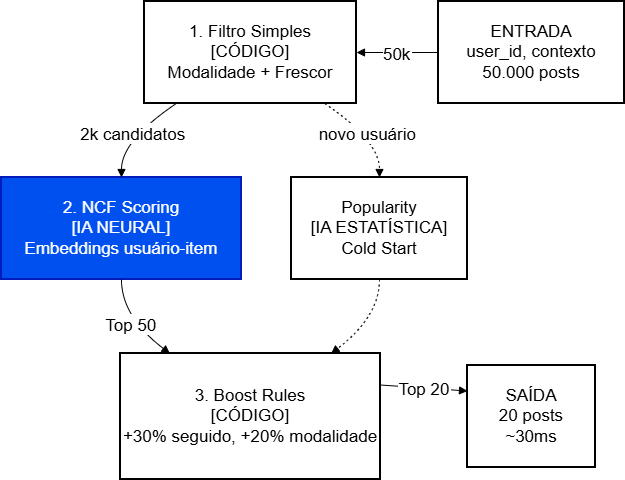

The diagram above was exported from draw.io. Its source (the exported page's mxGraphModel, read from the mxfile embedded in the PNG):
<mxGraphModel dx="1389" dy="749" grid="1" gridSize="10" guides="1" tooltips="1" connect="1" arrows="1" fold="1" page="1" pageScale="1" pageWidth="850" pageHeight="1100" math="0" shadow="0">
  <root>
    <mxCell id="0" />
    <mxCell id="1" parent="0" />
    <mxCell id="uiSlyZrbyfG4h_4e6Ubu-1" parent="1" style="whiteSpace=wrap;strokeWidth=2;fontSize=17;" value="ENTRADA&#10;user_id, contexto&#10;50.000 posts" vertex="1">
      <mxGeometry height="102" width="186" x="457" y="196" as="geometry" />
    </mxCell>
    <mxCell id="uiSlyZrbyfG4h_4e6Ubu-2" parent="1" style="whiteSpace=wrap;strokeWidth=2;fontSize=17;" value="1. Filtro Simples&#10;[CÓDIGO]&#10;Modalidade + Frescor" vertex="1">
      <mxGeometry height="102" width="212" x="163" y="196" as="geometry" />
    </mxCell>
    <mxCell id="uiSlyZrbyfG4h_4e6Ubu-3" parent="1" style="whiteSpace=wrap;strokeWidth=2;fillColor=#0050ef;fontColor=#ffffff;strokeColor=#001DBC;fontSize=17;" value="2. NCF Scoring&#10;[IA NEURAL]&#10;Embeddings usuário-item" vertex="1">
      <mxGeometry height="102" width="240" x="20" y="372" as="geometry" />
    </mxCell>
    <mxCell id="uiSlyZrbyfG4h_4e6Ubu-4" parent="1" style="whiteSpace=wrap;strokeWidth=2;fontSize=17;" value="Popularity&#10;[IA ESTATÍSTICA]&#10;Cold Start" vertex="1">
      <mxGeometry height="102" width="176" x="310" y="372" as="geometry" />
    </mxCell>
    <mxCell id="uiSlyZrbyfG4h_4e6Ubu-5" parent="1" style="whiteSpace=wrap;strokeWidth=2;fontSize=17;" value="3. Boost Rules&#10;[CÓDIGO]&#10;+30% seguido, +20% modalidade" vertex="1">
      <mxGeometry height="126" width="260" x="139" y="548" as="geometry" />
    </mxCell>
    <mxCell id="uiSlyZrbyfG4h_4e6Ubu-6" parent="1" style="whiteSpace=wrap;strokeWidth=2;fontSize=17;" value="SAÍDA&#10;20 posts&#10;~30ms" vertex="1">
      <mxGeometry height="102" width="128" x="486" y="560" as="geometry" />
    </mxCell>
    <mxCell id="uiSlyZrbyfG4h_4e6Ubu-7" edge="1" parent="1" source="uiSlyZrbyfG4h_4e6Ubu-1" style="curved=1;startArrow=none;endArrow=block;exitX=0;exitY=0.5;entryX=1;entryY=0.5;rounded=0;fontSize=17;exitDx=0;exitDy=0;entryDx=0;entryDy=0;" target="uiSlyZrbyfG4h_4e6Ubu-2" value="50k">
      <mxGeometry relative="1" as="geometry">
        <Array as="points" />
      </mxGeometry>
    </mxCell>
    <mxCell id="uiSlyZrbyfG4h_4e6Ubu-8" edge="1" parent="1" source="uiSlyZrbyfG4h_4e6Ubu-2" style="curved=1;startArrow=none;endArrow=block;exitX=0.15;exitY=1;entryX=0.5;entryY=0;rounded=0;fontSize=17;" target="uiSlyZrbyfG4h_4e6Ubu-3" value="2k candidatos">
      <mxGeometry relative="1" as="geometry">
        <Array as="points">
          <mxPoint x="140" y="335" />
        </Array>
      </mxGeometry>
    </mxCell>
    <mxCell id="uiSlyZrbyfG4h_4e6Ubu-9" edge="1" parent="1" source="uiSlyZrbyfG4h_4e6Ubu-2" style="curved=1;dashed=1;dashPattern=2 3;startArrow=none;endArrow=block;exitX=0.85;exitY=1;entryX=0.5;entryY=0;rounded=0;fontSize=17;" target="uiSlyZrbyfG4h_4e6Ubu-4" value="novo usuário">
      <mxGeometry relative="1" as="geometry">
        <Array as="points">
          <mxPoint x="398" y="335" />
        </Array>
      </mxGeometry>
    </mxCell>
    <mxCell id="uiSlyZrbyfG4h_4e6Ubu-10" edge="1" parent="1" source="uiSlyZrbyfG4h_4e6Ubu-3" style="curved=1;startArrow=none;endArrow=block;exitX=0.5;exitY=1;entryX=0.19;entryY=0;rounded=0;fontSize=17;" target="uiSlyZrbyfG4h_4e6Ubu-5" value="Top 50">
      <mxGeometry relative="1" as="geometry">
        <Array as="points">
          <mxPoint x="140" y="511" />
        </Array>
      </mxGeometry>
    </mxCell>
    <mxCell id="uiSlyZrbyfG4h_4e6Ubu-11" edge="1" parent="1" source="uiSlyZrbyfG4h_4e6Ubu-4" style="curved=1;dashed=1;dashPattern=2 3;startArrow=none;endArrow=block;exitX=0.5;exitY=1;entryX=0.81;entryY=0;rounded=0;fontSize=17;" target="uiSlyZrbyfG4h_4e6Ubu-5" value="">
      <mxGeometry relative="1" as="geometry">
        <Array as="points">
          <mxPoint x="398" y="511" />
        </Array>
      </mxGeometry>
    </mxCell>
    <mxCell id="uiSlyZrbyfG4h_4e6Ubu-12" edge="1" parent="1" source="uiSlyZrbyfG4h_4e6Ubu-5" style="curved=1;startArrow=none;endArrow=block;exitX=1;exitY=0.25;entryX=0;entryY=0.25;rounded=0;fontSize=17;exitDx=0;exitDy=0;entryDx=0;entryDy=0;" target="uiSlyZrbyfG4h_4e6Ubu-6" value="Top 20">
      <mxGeometry relative="1" as="geometry">
        <Array as="points" />
      </mxGeometry>
    </mxCell>
  </root>
</mxGraphModel>